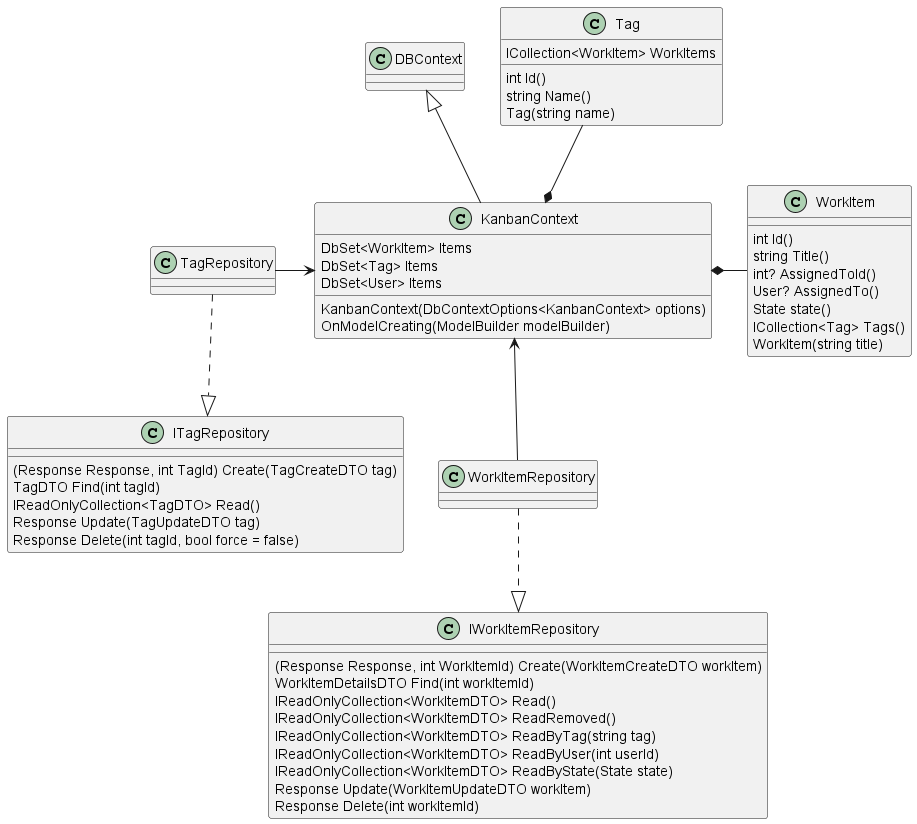

The diagram above was rendered by PlantUML. Its source (embedded in the PNG):
@startuml classDiagram
class KanbanContext{
    DbSet<WorkItem> Items
    DbSet<Tag> Items
    DbSet<User> Items
    KanbanContext(DbContextOptions<KanbanContext> options)
    OnModelCreating(ModelBuilder modelBuilder)
}

class DBContext{
    
}
class ITagRepository{
    (Response Response, int TagId) Create(TagCreateDTO tag)
    TagDTO Find(int tagId)
    IReadOnlyCollection<TagDTO> Read()
    Response Update(TagUpdateDTO tag)
    Response Delete(int tagId, bool force = false)
    
}
class IWorkItemRepository{
    (Response Response, int WorkItemId) Create(WorkItemCreateDTO workItem)
    WorkItemDetailsDTO Find(int workItemId)
    IReadOnlyCollection<WorkItemDTO> Read()
    IReadOnlyCollection<WorkItemDTO> ReadRemoved()
    IReadOnlyCollection<WorkItemDTO> ReadByTag(string tag)
    IReadOnlyCollection<WorkItemDTO> ReadByUser(int userId)
    IReadOnlyCollection<WorkItemDTO> ReadByState(State state)
    Response Update(WorkItemUpdateDTO workItem)
    Response Delete(int workItemId)
}
class TagRepository{
}
class WorkItemRepository{
}
class WorkItem{
    int Id()
    string Title()
    int? AssignedToId()
    User? AssignedTo()
    State state()
    ICollection<Tag> Tags()
    WorkItem(string title)
}
class Tag{
    int Id()
    string Name()
    ICollection<WorkItem> WorkItems
    Tag(string name)
}

KanbanContext *-up- Tag
KanbanContext -up-|> DBContext
KanbanContext *-right- WorkItem
KanbanContext <-left- TagRepository
KanbanContext <-down- WorkItemRepository
TagRepository .down.|> ITagRepository
WorkItemRepository .down.|> IWorkItemRepository

@enduml